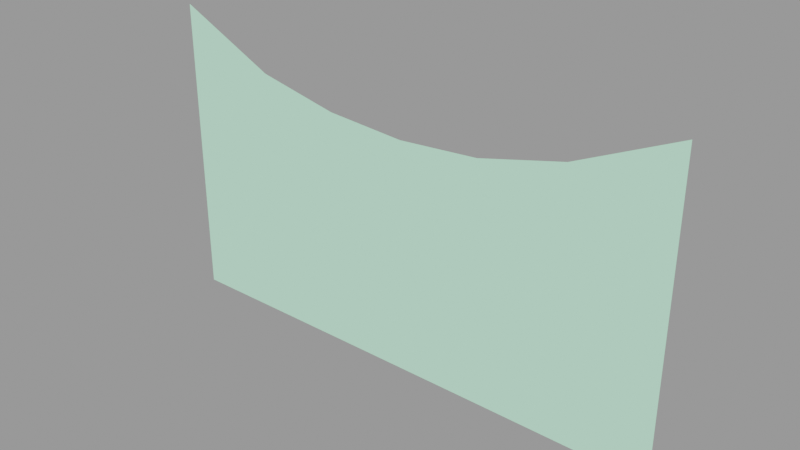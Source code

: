 # Source: skycards_forest128dip.blend  (saved by Blender 2.92.15; exported with 4.5.12 LTS)
import bpy
from mathutils import Matrix  # noqa: F401  (used for matrix-valued properties, if any)

bpy.ops.wm.read_factory_settings(use_empty=True)
scene = bpy.context.scene
scene.name = 'skycards_forest128dip.qc'

# ---- collections
col_skycards_forest128dip = bpy.data.collections.new('skycards_forest128dip'); scene.collection.children.link(col_skycards_forest128dip)

# ---- materials (node trees are filled in below, after node groups)
mat_skycards_forest1 = bpy.data.materials.new('skycards_forest1')
mat_skycards_forest1.use_transparent_shadow = False
mat_skycards_forest1.diffuse_color = (0.5412, 0.9979, 0.7241, 1.0)

# ---- material node trees

# ---- meshes
me_skycards_forest128dip_reference = bpy.data.meshes.new('skycards_forest128dip_reference')
me_skycards_forest128dip_reference.from_pydata([(80.74, 1e-06, 66.58), (128.0, 4e-06, 39.14), (128.0, 2e-06, 88.24), (86.32, 3e-06, 21.05), (87.08, 7e-06, -60.22), (128.0, 9e-06, -60.31), (-128.0, -1e-05, 88.24), (-85.2, -5e-06, 20.16), (-79.19, -6e-06, 64.82), (-128.0, -8e-06, 39.14), (-128.0, -3e-06, -60.31), (-86.01, -1e-06, -60.22), (40.14, 5e-06, -60.15), (40.06, 2e-06, 8.505), (0.0, 3e-06, -60.15), (0.0, 0.0, 6.48), (-39.79, 1e-06, -60.15), (-39.71, -2e-06, 8.287), (-39.07, -4e-06, 56.3), (0.0, -2e-06, 53.63), (39.5, 0.0, 56.57)], [], [(0, 1, 2), (0, 3, 1), (4, 1, 3), (4, 5, 1), (6, 7, 8), (6, 9, 7), (10, 7, 9), (10, 11, 7), (12, 4, 3), (12, 3, 13), (14, 12, 13), (14, 13, 15), (16, 14, 15), (16, 15, 17), (11, 16, 17), (11, 17, 7), (8, 7, 17), (8, 17, 18), (18, 17, 15), (18, 15, 19), (19, 15, 13), (19, 13, 20), (20, 13, 3), (20, 3, 0)])
me_skycards_forest128dip_reference.polygons.foreach_set('use_smooth', [True] * 24)
_uv = me_skycards_forest128dip_reference.uv_layers.new(name='UVMap')
_uv.uv.foreach_set('vector', [0.882, 0.4723, 0.9813, 0.359, 0.9846, 0.4723, 0.882, 0.4723, 0.8871, 0.359, 0.9813, 0.359, 0.8878, 0.3437, 0.9813, 0.359, 0.8871, 0.359, 0.8878, 0.3437, 0.9808, 0.3437, 0.9813, 0.359, 0.01031, 0.4723, 0.1032, 0.359, 0.07441, 0.4723, 0.01031, 0.4723, 0.01364, 0.359, 0.1032, 0.359, 0.01409, 0.3437, 0.1032, 0.359, 0.01364, 0.359, 0.01409, 0.3437, 0.1071, 0.3437, 0.1032, 0.359, 0.5859, 0.3437, 0.664, 0.3437, 0.6657, 0.359, 0.5859, 0.3437, 0.6657, 0.359, 0.5867, 0.359, 0.5051, 0.3437, 0.5859, 0.3437, 0.5867, 0.359, 0.5051, 0.3437, 0.5867, 0.359, 0.5051, 0.359, 0.4242, 0.3437, 0.5051, 0.3437, 0.5051, 0.359, 0.4242, 0.3437, 0.5051, 0.359, 0.4234, 0.359, 0.3461, 0.3437, 0.4242, 0.3437, 0.4234, 0.359, 0.3461, 0.3437, 0.4234, 0.359, 0.3444, 0.359, 0.3316, 0.4723, 0.3444, 0.359, 0.4234, 0.359, 0.3316, 0.4723, 0.4234, 0.359, 0.4179, 0.4723, 0.4179, 0.4723, 0.4234, 0.359, 0.5051, 0.359, 0.4179, 0.4723, 0.5051, 0.359, 0.5051, 0.4723, 0.5051, 0.4723, 0.5051, 0.359, 0.5867, 0.359, 0.5051, 0.4723, 0.5867, 0.359, 0.5922, 0.4723, 0.5922, 0.4723, 0.5867, 0.359, 0.6657, 0.359, 0.5922, 0.4723, 0.6657, 0.359, 0.6785, 0.4723])
me_skycards_forest128dip_reference.materials.append(mat_skycards_forest1)
me_skycards_forest128dip_reference.use_remesh_fix_poles = True
me_skycards_forest128dip_reference.use_remesh_preserve_attributes = False
me_skycards_forest128dip_reference.use_mirror_vertex_groups = False
me_skycards_forest128dip_reference.update()
me_skycards_forest128dip_reference.normals_split_custom_set([tuple(v) for v in zip(*[iter([3.754e-08, -1.0, -3.981e-08, 4.257e-08, -1.0, -4.336e-08, 3.983e-08, -1.0, -4.073e-08, 3.754e-08, -1.0, -3.981e-08, 3.938e-08, -1.0, -4.389e-08, 4.257e-08, -1.0, -4.336e-08, 4.522e-08, -1.0, -4.937e-08, 4.257e-08, -1.0, -4.336e-08, 3.938e-08, -1.0, -4.389e-08, 4.522e-08, -1.0, -4.937e-08, 4.877e-08, -1.0, -5.028e-08, 4.257e-08, -1.0, -4.336e-08, 5.946e-08, -1.0, -3.606e-08, 5.413e-08, -1.0, -4.188e-08, 5.916e-08, -1.0, -3.353e-08, 5.946e-08, -1.0, -3.606e-08, 5.047e-08, -1.0, -4.424e-08, 5.413e-08, -1.0, -4.188e-08, 4.776e-08, -1.0, -5.026e-08, 5.413e-08, -1.0, -4.188e-08, 5.047e-08, -1.0, -4.424e-08, 4.776e-08, -1.0, -5.026e-08, 4.732e-08, -1.0, -4.828e-08, 5.413e-08, -1.0, -4.188e-08, 4.468e-08, -1.0, -4.538e-08, 4.522e-08, -1.0, -4.937e-08, 3.938e-08, -1.0, -4.389e-08, 4.468e-08, -1.0, -4.538e-08, 3.938e-08, -1.0, -4.389e-08, 4.26e-08, -1.0, -4.288e-08, 5.044e-08, -1.0, -4.457e-08, 4.468e-08, -1.0, -4.538e-08, 4.26e-08, -1.0, -4.288e-08, 5.044e-08, -1.0, -4.457e-08, 4.26e-08, -1.0, -4.288e-08, 5.042e-08, -1.0, -4.355e-08, 4.647e-08, -1.0, -4.426e-08, 5.044e-08, -1.0, -4.457e-08, 5.042e-08, -1.0, -4.355e-08, 4.647e-08, -1.0, -4.426e-08, 5.042e-08, -1.0, -4.355e-08, 4.913e-08, -1.0, -4.303e-08, 4.732e-08, -1.0, -4.828e-08, 4.647e-08, -1.0, -4.426e-08, 4.913e-08, -1.0, -4.303e-08, 4.732e-08, -1.0, -4.828e-08, 4.913e-08, -1.0, -4.303e-08, 5.413e-08, -1.0, -4.188e-08, 5.916e-08, -1.0, -3.353e-08, 5.413e-08, -1.0, -4.188e-08, 4.913e-08, -1.0, -4.303e-08, 5.916e-08, -1.0, -3.353e-08, 4.913e-08, -1.0, -4.303e-08, 4.434e-08, -1.0, -4.227e-08, 4.434e-08, -1.0, -4.227e-08, 4.913e-08, -1.0, -4.303e-08, 5.042e-08, -1.0, -4.355e-08, 4.434e-08, -1.0, -4.227e-08, 5.042e-08, -1.0, -4.355e-08, 5.063e-08, -1.0, -4.202e-08, 5.063e-08, -1.0, -4.202e-08, 5.042e-08, -1.0, -4.355e-08, 4.26e-08, -1.0, -4.288e-08, 5.063e-08, -1.0, -4.202e-08, 4.26e-08, -1.0, -4.288e-08, 4.262e-08, -1.0, -4.072e-08, 4.262e-08, -1.0, -4.072e-08, 4.26e-08, -1.0, -4.288e-08, 3.938e-08, -1.0, -4.389e-08, 4.262e-08, -1.0, -4.072e-08, 3.938e-08, -1.0, -4.389e-08, 3.754e-08, -1.0, -3.981e-08])] * 3)])
arm_skycards_forest128dip_qc_skeleton = bpy.data.armatures.new('skycards_forest128dip.qc_skeleton')  # bones are not reproduced

# ---- objects
ob_skycards_forest128dip_qc_skeleton = bpy.data.objects.new('skycards_forest128dip.qc_skeleton', arm_skycards_forest128dip_qc_skeleton)
ob_skycards_forest128dip_reference = bpy.data.objects.new('skycards_forest128dip_reference', me_skycards_forest128dip_reference)

# ---- transforms, parenting, visibility, modifiers, constraints
ob_skycards_forest128dip_qc_skeleton.location = (0.0, 0.0, 0.0)
ob_skycards_forest128dip_qc_skeleton.show_in_front = True
ob_skycards_forest128dip_qc_skeleton.lineart.crease_threshold = 0.0
ob_skycards_forest128dip_reference.parent = ob_skycards_forest128dip_qc_skeleton
ob_skycards_forest128dip_reference.location = (0.0, 0.0, 0.0)
ob_skycards_forest128dip_reference.lineart.crease_threshold = 0.0
_vg = ob_skycards_forest128dip_reference.vertex_groups.new(name='static_prop')
_vg.add([0, 1, 2, 3, 4, 5, 6, 7, 8, 9, 10, 11, 12, 13, 14, 15, 16, 17, 18, 19, 20], 1.0, 'REPLACE')
_m = ob_skycards_forest128dip_reference.modifiers.new('Armature', 'ARMATURE')
_m.object = ob_skycards_forest128dip_qc_skeleton

# ---- collection membership
scene.collection.objects.link(ob_skycards_forest128dip_qc_skeleton)
scene.collection.objects.link(ob_skycards_forest128dip_reference)
col_skycards_forest128dip.objects.link(ob_skycards_forest128dip_qc_skeleton)
col_skycards_forest128dip.objects.link(ob_skycards_forest128dip_reference)

# ---- scene / render settings (as saved in the file)
scene.frame_start = 1; scene.frame_end = 250; scene.frame_set(0)
scene.render.engine = 'BLENDER_EEVEE_NEXT'
scene.cycles.use_denoising = False
scene.cycles.samples = 128
scene.cycles.sampling_pattern = 'TABULATED_SOBOL'
scene.cycles.use_adaptive_sampling = False
scene.cycles.use_light_tree = False
scene.view_settings.view_transform = 'Filmic'
bpy.context.view_layer.update()

# ---- added for rendering (the .blend has no active camera and no usable light): camera, sun + grey world if the file has none
cam_auto = bpy.data.cameras.new('AutoCamera')
cam_auto.lens = 50.0
cam_auto.sensor_width = 36.0
cam_auto.clip_end = 4805.99
ob_auto_camera = bpy.data.objects.new('AutoCamera', cam_auto)
scene.collection.objects.link(ob_auto_camera)
ob_auto_camera.location = (273.846, -328.616, 233.044)
ob_auto_camera.rotation_euler = (1.09748, -7.21219e-08, 0.694738)
scene.camera = ob_auto_camera
light_auto_sun = bpy.data.lights.new('AutoSun', 'SUN')
light_auto_sun.energy = 3.0
light_auto_sun.angle = 0.0523599
ob_auto_sun = bpy.data.objects.new('AutoSun', light_auto_sun)
scene.collection.objects.link(ob_auto_sun)
ob_auto_sun.rotation_euler = (0.872665, 0.174533, 0.523599)
if scene.world is None:
    world_auto = bpy.data.worlds.new('AutoWorld')
    world_auto.color = (0.3, 0.3, 0.3)
    scene.world = world_auto
bpy.context.view_layer.update()
